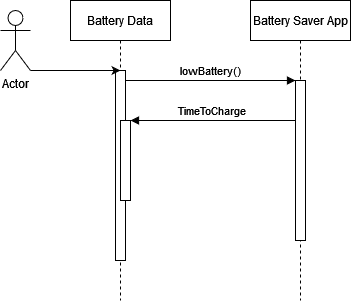

The diagram above was exported from draw.io. Its source (the exported page's mxGraphModel, read from the mxfile embedded in the PNG):
<mxGraphModel dx="502" dy="511" grid="1" gridSize="10" guides="1" tooltips="1" connect="1" arrows="1" fold="1" page="1" pageScale="1" pageWidth="850" pageHeight="1100" math="0" shadow="0">
  <root>
    <mxCell id="0" />
    <mxCell id="1" parent="0" />
    <mxCell id="3nuBFxr9cyL0pnOWT2aG-1" value="Battery Data" style="shape=umlLifeline;perimeter=lifelinePerimeter;container=1;collapsible=0;recursiveResize=0;rounded=0;shadow=0;strokeWidth=1;" parent="1" vertex="1">
      <mxGeometry x="120" y="80" width="100" height="300" as="geometry" />
    </mxCell>
    <mxCell id="3nuBFxr9cyL0pnOWT2aG-2" value="" style="points=[];perimeter=orthogonalPerimeter;rounded=0;shadow=0;strokeWidth=1;" parent="3nuBFxr9cyL0pnOWT2aG-1" vertex="1">
      <mxGeometry x="45" y="70" width="10" height="190" as="geometry" />
    </mxCell>
    <mxCell id="3nuBFxr9cyL0pnOWT2aG-4" value="" style="points=[];perimeter=orthogonalPerimeter;rounded=0;shadow=0;strokeWidth=1;" parent="3nuBFxr9cyL0pnOWT2aG-1" vertex="1">
      <mxGeometry x="50" y="120" width="10" height="80" as="geometry" />
    </mxCell>
    <mxCell id="3nuBFxr9cyL0pnOWT2aG-5" value="Battery Saver App" style="shape=umlLifeline;perimeter=lifelinePerimeter;container=1;collapsible=0;recursiveResize=0;rounded=0;shadow=0;strokeWidth=1;" parent="1" vertex="1">
      <mxGeometry x="300" y="80" width="100" height="300" as="geometry" />
    </mxCell>
    <mxCell id="3nuBFxr9cyL0pnOWT2aG-6" value="" style="points=[];perimeter=orthogonalPerimeter;rounded=0;shadow=0;strokeWidth=1;" parent="3nuBFxr9cyL0pnOWT2aG-5" vertex="1">
      <mxGeometry x="45" y="80" width="10" height="160" as="geometry" />
    </mxCell>
    <mxCell id="3nuBFxr9cyL0pnOWT2aG-8" value="lowBattery()" style="verticalAlign=bottom;endArrow=block;entryX=0;entryY=0;shadow=0;strokeWidth=1;" parent="1" source="3nuBFxr9cyL0pnOWT2aG-2" target="3nuBFxr9cyL0pnOWT2aG-6" edge="1">
      <mxGeometry relative="1" as="geometry">
        <mxPoint x="275" y="160" as="sourcePoint" />
      </mxGeometry>
    </mxCell>
    <mxCell id="3nuBFxr9cyL0pnOWT2aG-9" value="TimeToCharge" style="verticalAlign=bottom;endArrow=block;entryX=1;entryY=0;shadow=0;strokeWidth=1;" parent="1" source="3nuBFxr9cyL0pnOWT2aG-6" target="3nuBFxr9cyL0pnOWT2aG-4" edge="1">
      <mxGeometry relative="1" as="geometry">
        <mxPoint x="240" y="200" as="sourcePoint" />
      </mxGeometry>
    </mxCell>
    <mxCell id="1xAiTm_dO3m0Rcix8XCa-1" value="Actor" style="shape=umlActor;verticalLabelPosition=bottom;verticalAlign=top;html=1;outlineConnect=0;" vertex="1" parent="1">
      <mxGeometry x="50" y="90" width="30" height="60" as="geometry" />
    </mxCell>
    <mxCell id="1xAiTm_dO3m0Rcix8XCa-2" value="" style="endArrow=classic;html=1;rounded=0;exitX=1;exitY=1;exitDx=0;exitDy=0;exitPerimeter=0;" edge="1" parent="1" source="1xAiTm_dO3m0Rcix8XCa-1">
      <mxGeometry width="50" height="50" relative="1" as="geometry">
        <mxPoint x="270" y="220" as="sourcePoint" />
        <mxPoint x="170" y="150" as="targetPoint" />
      </mxGeometry>
    </mxCell>
  </root>
</mxGraphModel>